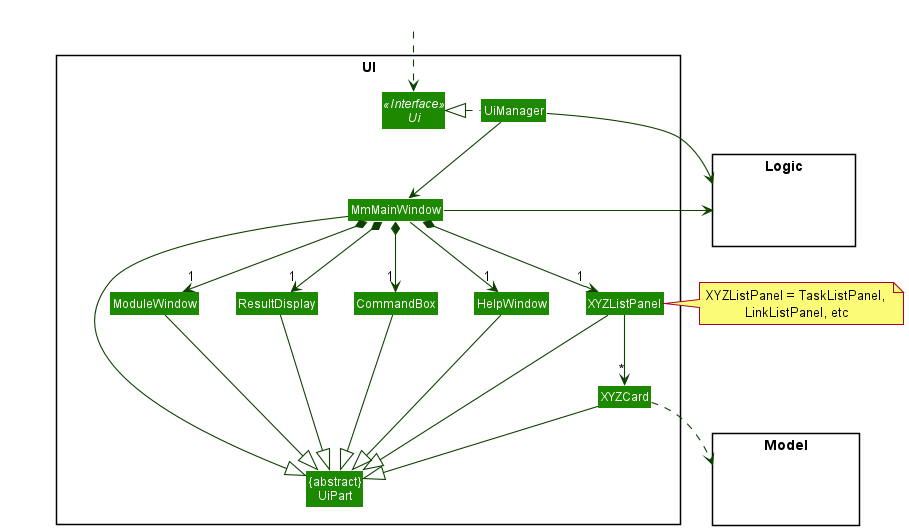

The diagram above was rendered by PlantUML. Its source (embedded in the PNG):
@startuml
!include style.puml
skinparam arrowThickness 1.1
skinparam arrowColor UI_COLOR_T4
skinparam classBackgroundColor UI_COLOR

package UI <<Rectangle>>{
Interface Ui <<Interface>>
Class "{abstract}\nUiPart" as UiPart
Class UiManager
Class MmMainWindow
Class HelpWindow
Class ResultDisplay
Class XYZListPanel
Class XYZCard
Class ModuleWindow
Class CommandBox
}

package Model <<Rectangle>> {
Class HiddenModel #FFFFFF
}

package Logic <<Rectangle>> {
Class HiddenLogic #FFFFFF
}

Class HiddenOutside #FFFFFF
HiddenOutside ..> Ui

UiManager .left.|> Ui
UiManager -down-> MmMainWindow
MmMainWindow --> "1" HelpWindow
MmMainWindow *-down-> "1" CommandBox
MmMainWindow *-down-> "1" ResultDisplay
MmMainWindow *-down-> "1" XYZListPanel
MmMainWindow *-down-> "1" ModuleWindow

XYZListPanel -down-> "*" XYZCard

MmMainWindow -left-|> UiPart

ResultDisplay --|> UiPart
CommandBox --|> UiPart
XYZListPanel --|> UiPart
XYZCard --|> UiPart
ModuleWindow --|> UiPart
HelpWindow -down-|> UiPart

XYZCard ..> Model
UiManager -right-> Logic
MmMainWindow -left-> Logic

XYZListPanel -[hidden]left- HelpWindow
HelpWindow -[hidden]left- CommandBox
CommandBox -[hidden]left- ResultDisplay
ResultDisplay -[hidden]left- ModuleWindow

note right of XYZListPanel: XYZListPanel = TaskListPanel, \nLinkListPanel, etc

MmMainWindow -[hidden]-|> UiPart
@enduml